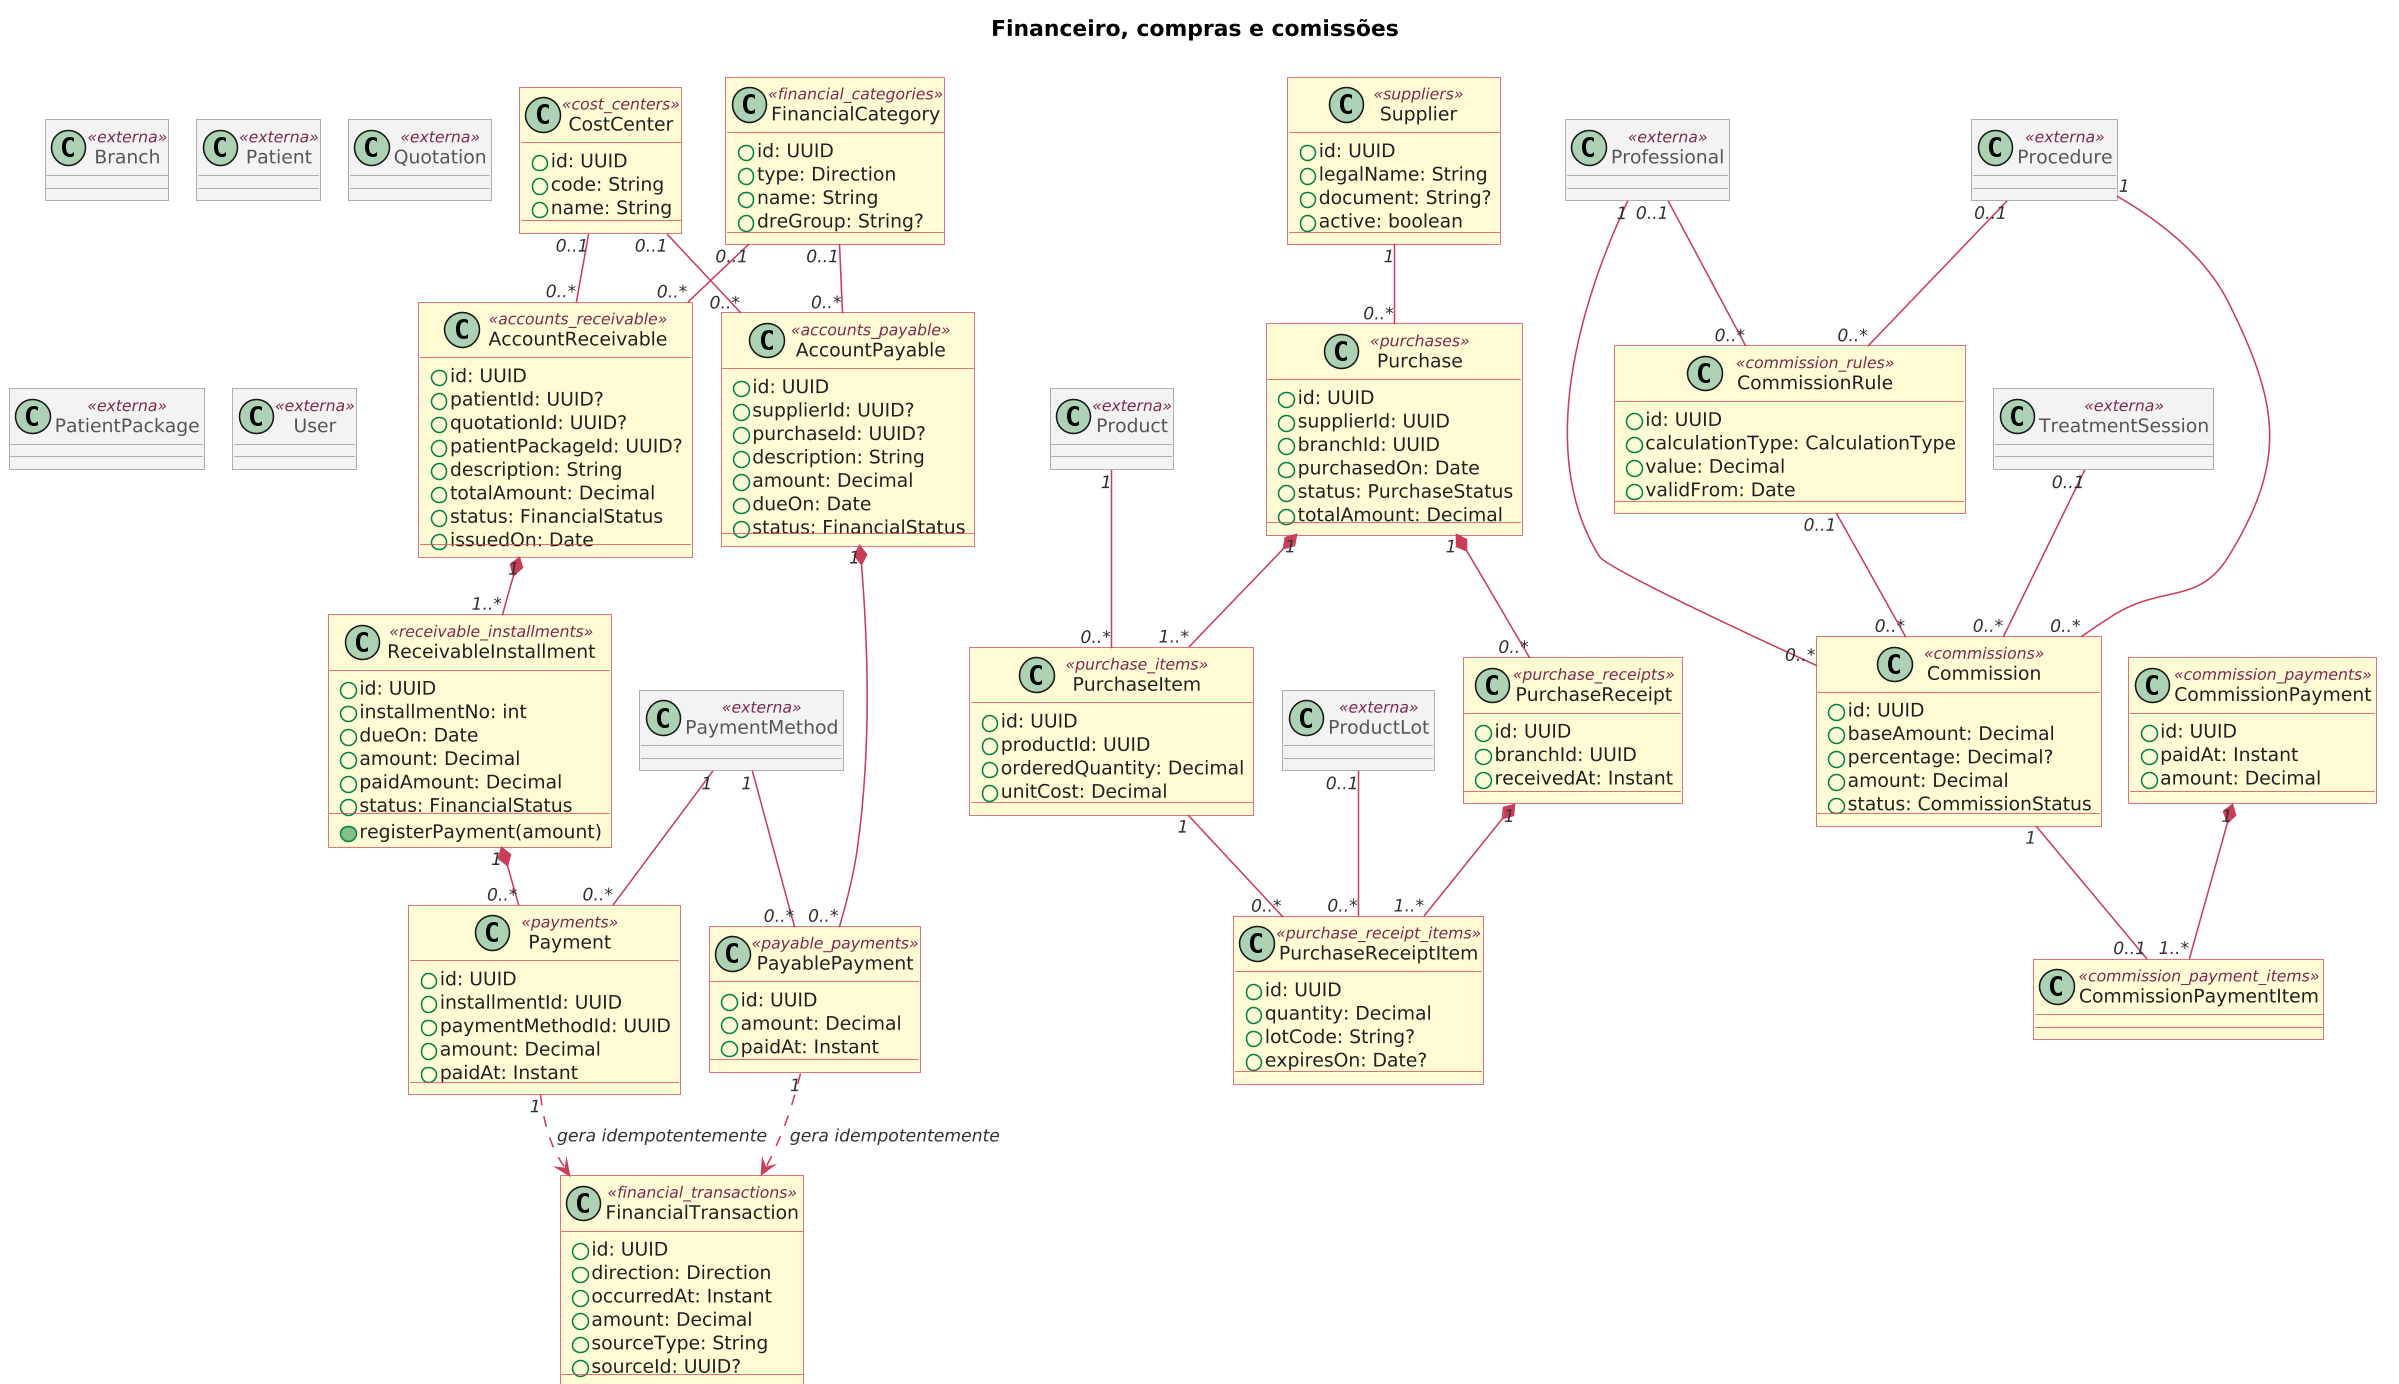

The diagram above was rendered by PlantUML. Its source (embedded in the PNG):
@startuml FinanceiroComprasComissoes
!include tema-macaratti.puml
title Financeiro, compras e comissões

class Branch <<externa>>
class Patient <<externa>>
class Quotation <<externa>>
class PatientPackage <<externa>>
class PaymentMethod <<externa>>
class User <<externa>>
class Product <<externa>>
class ProductLot <<externa>>
class Professional <<externa>>
class Procedure <<externa>>
class TreatmentSession <<externa>>

class CostCenter <<cost_centers>> {
  +id: UUID
  +code: String
  +name: String
}
class FinancialCategory <<financial_categories>> {
  +id: UUID
  +type: Direction
  +name: String
  +dreGroup: String?
}
class AccountReceivable <<accounts_receivable>> {
  +id: UUID
  +patientId: UUID?
  +quotationId: UUID?
  +patientPackageId: UUID?
  +description: String
  +totalAmount: Decimal
  +status: FinancialStatus
  +issuedOn: Date
}
class ReceivableInstallment <<receivable_installments>> {
  +id: UUID
  +installmentNo: int
  +dueOn: Date
  +amount: Decimal
  +paidAmount: Decimal
  +status: FinancialStatus
  +registerPayment(amount)
}
class Payment <<payments>> {
  +id: UUID
  +installmentId: UUID
  +paymentMethodId: UUID
  +amount: Decimal
  +paidAt: Instant
}
class AccountPayable <<accounts_payable>> {
  +id: UUID
  +supplierId: UUID?
  +purchaseId: UUID?
  +description: String
  +amount: Decimal
  +dueOn: Date
  +status: FinancialStatus
}
class PayablePayment <<payable_payments>> {
  +id: UUID
  +amount: Decimal
  +paidAt: Instant
}
class FinancialTransaction <<financial_transactions>> {
  +id: UUID
  +direction: Direction
  +occurredAt: Instant
  +amount: Decimal
  +sourceType: String
  +sourceId: UUID?
}
class Supplier <<suppliers>> {
  +id: UUID
  +legalName: String
  +document: String?
  +active: boolean
}
class Purchase <<purchases>> {
  +id: UUID
  +supplierId: UUID
  +branchId: UUID
  +purchasedOn: Date
  +status: PurchaseStatus
  +totalAmount: Decimal
}
class PurchaseItem <<purchase_items>> {
  +id: UUID
  +productId: UUID
  +orderedQuantity: Decimal
  +unitCost: Decimal
}
class PurchaseReceipt <<purchase_receipts>> {
  +id: UUID
  +branchId: UUID
  +receivedAt: Instant
}
class PurchaseReceiptItem <<purchase_receipt_items>> {
  +id: UUID
  +quantity: Decimal
  +lotCode: String?
  +expiresOn: Date?
}
class CommissionRule <<commission_rules>> {
  +id: UUID
  +calculationType: CalculationType
  +value: Decimal
  +validFrom: Date
}
class Commission <<commissions>> {
  +id: UUID
  +baseAmount: Decimal
  +percentage: Decimal?
  +amount: Decimal
  +status: CommissionStatus
}
class CommissionPayment <<commission_payments>> {
  +id: UUID
  +paidAt: Instant
  +amount: Decimal
}
class CommissionPaymentItem <<commission_payment_items>>

CostCenter "0..1" -- "0..*" AccountReceivable
FinancialCategory "0..1" -- "0..*" AccountReceivable
AccountReceivable "1" *-- "1..*" ReceivableInstallment
ReceivableInstallment "1" *-- "0..*" Payment
PaymentMethod "1" -- "0..*" Payment
Payment "1" ..> FinancialTransaction : gera idempotentemente
CostCenter "0..1" -- "0..*" AccountPayable
FinancialCategory "0..1" -- "0..*" AccountPayable
AccountPayable "1" *-- "0..*" PayablePayment
PaymentMethod "1" -- "0..*" PayablePayment
PayablePayment "1" ..> FinancialTransaction : gera idempotentemente
Supplier "1" -- "0..*" Purchase
Purchase "1" *-- "1..*" PurchaseItem
Product "1" -- "0..*" PurchaseItem
Purchase "1" *-- "0..*" PurchaseReceipt
PurchaseReceipt "1" *-- "1..*" PurchaseReceiptItem
PurchaseItem "1" -- "0..*" PurchaseReceiptItem
ProductLot "0..1" -- "0..*" PurchaseReceiptItem
Professional "0..1" -- "0..*" CommissionRule
Procedure "0..1" -- "0..*" CommissionRule
Professional "1" -- "0..*" Commission
Procedure "1" -- "0..*" Commission
TreatmentSession "0..1" -- "0..*" Commission
CommissionRule "0..1" -- "0..*" Commission
CommissionPayment "1" *-- "1..*" CommissionPaymentItem
Commission "1" -- "0..1" CommissionPaymentItem
@enduml